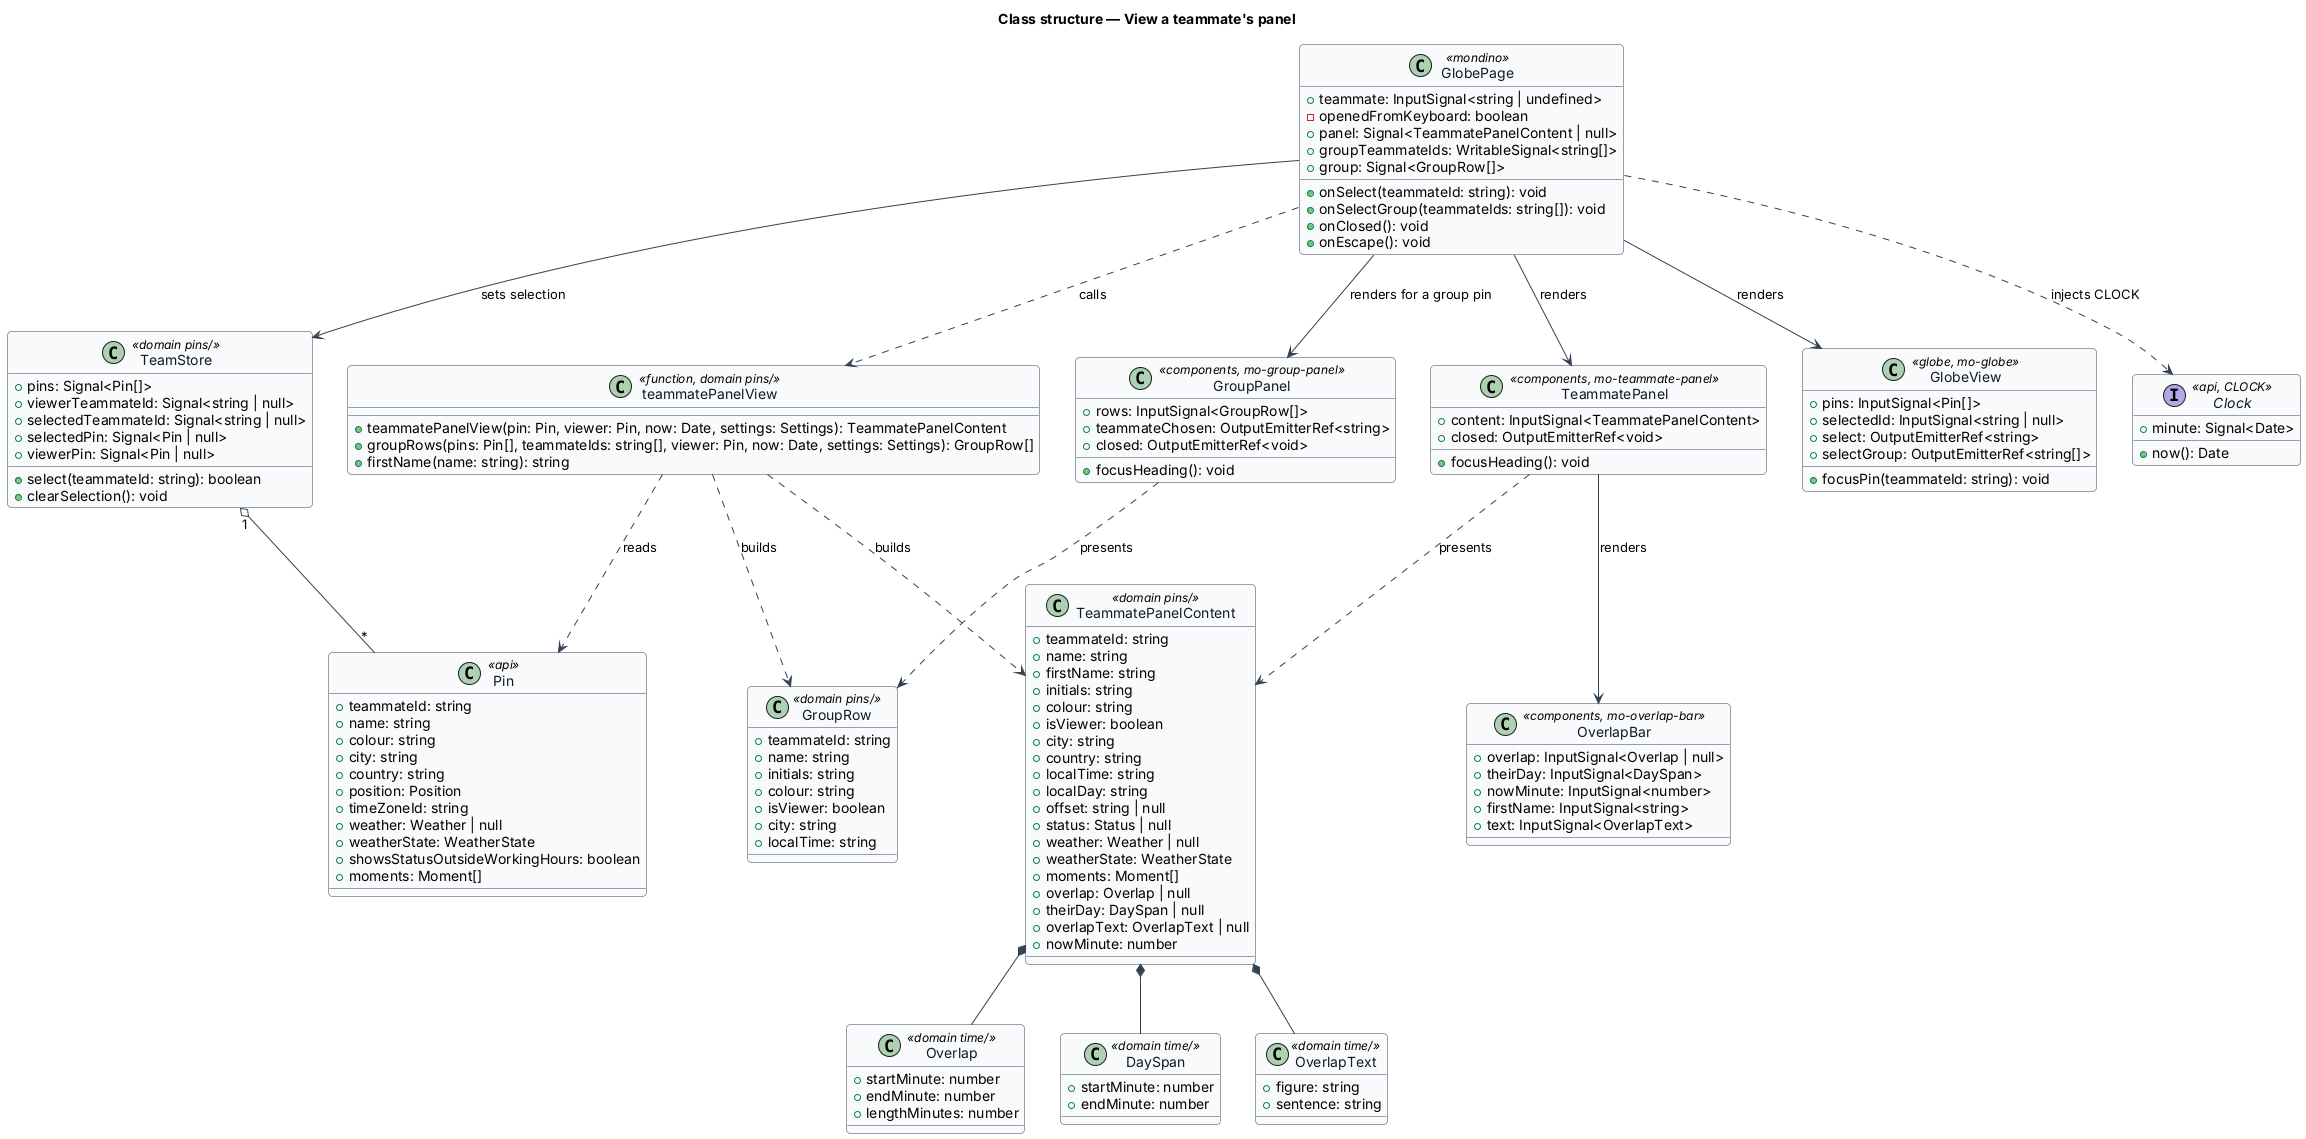

The diagram above was rendered by PlantUML. Its source (embedded in the PNG):
@startuml
skinparam backgroundColor #FFFFFF
skinparam shadowing false
skinparam roundcorner 8
skinparam defaultFontName Arial
skinparam ArrowColor #344054
skinparam class {
  BorderColor #344054
  FontColor #101828
  BackgroundColor #F9FAFB
}
title Class structure — View a teammate's panel

class GlobePage <<mondino>> {
  +teammate: InputSignal<string | undefined>
  -openedFromKeyboard: boolean
  +panel: Signal<TeammatePanelContent | null>
  +groupTeammateIds: WritableSignal<string[]>
  +group: Signal<GroupRow[]>
  +onSelect(teammateId: string): void
  +onSelectGroup(teammateIds: string[]): void
  +onClosed(): void
  +onEscape(): void
}

class TeamStore <<domain pins/>> {
  +pins: Signal<Pin[]>
  +viewerTeammateId: Signal<string | null>
  +selectedTeammateId: Signal<string | null>
  +selectedPin: Signal<Pin | null>
  +viewerPin: Signal<Pin | null>
  +select(teammateId: string): boolean
  +clearSelection(): void
}

class "teammatePanelView" as view <<function, domain pins/>> {
  +teammatePanelView(pin: Pin, viewer: Pin, now: Date, settings: Settings): TeammatePanelContent
  +groupRows(pins: Pin[], teammateIds: string[], viewer: Pin, now: Date, settings: Settings): GroupRow[]
  +firstName(name: string): string
}

class TeammatePanelContent <<domain pins/>> {
  +teammateId: string
  +name: string
  +firstName: string
  +initials: string
  +colour: string
  +isViewer: boolean
  +city: string
  +country: string
  +localTime: string
  +localDay: string
  +offset: string | null
  +status: Status | null
  +weather: Weather | null
  +weatherState: WeatherState
  +moments: Moment[]
  +overlap: Overlap | null
  +theirDay: DaySpan | null
  +overlapText: OverlapText | null
  +nowMinute: number
}

class Overlap <<domain time/>> {
  +startMinute: number
  +endMinute: number
  +lengthMinutes: number
}

class DaySpan <<domain time/>> {
  +startMinute: number
  +endMinute: number
}

class OverlapText <<domain time/>> {
  +figure: string
  +sentence: string
}

class GroupRow <<domain pins/>> {
  +teammateId: string
  +name: string
  +initials: string
  +colour: string
  +isViewer: boolean
  +city: string
  +localTime: string
}

class GroupPanel <<components, mo-group-panel>> {
  +rows: InputSignal<GroupRow[]>
  +teammateChosen: OutputEmitterRef<string>
  +closed: OutputEmitterRef<void>
  +focusHeading(): void
}

class TeammatePanel <<components, mo-teammate-panel>> {
  +content: InputSignal<TeammatePanelContent>
  +closed: OutputEmitterRef<void>
  +focusHeading(): void
}

class OverlapBar <<components, mo-overlap-bar>> {
  +overlap: InputSignal<Overlap | null>
  +theirDay: InputSignal<DaySpan>
  +nowMinute: InputSignal<number>
  +firstName: InputSignal<string>
  +text: InputSignal<OverlapText>
}

class GlobeView <<globe, mo-globe>> {
  +pins: InputSignal<Pin[]>
  +selectedId: InputSignal<string | null>
  +select: OutputEmitterRef<string>
  +selectGroup: OutputEmitterRef<string[]>
  +focusPin(teammateId: string): void
}

class Pin <<api>> {
  +teammateId: string
  +name: string
  +colour: string
  +city: string
  +country: string
  +position: Position
  +timeZoneId: string
  +weather: Weather | null
  +weatherState: WeatherState
  +showsStatusOutsideWorkingHours: boolean
  +moments: Moment[]
}

interface Clock <<api, CLOCK>> {
  +now(): Date
  +minute: Signal<Date>
}

GlobePage --> TeamStore : sets selection
GlobePage ..> view : calls
GlobePage --> TeammatePanel : renders
GlobePage --> GlobeView : renders
GlobePage ..> Clock : injects CLOCK
view ..> TeammatePanelContent : builds
view ..> Pin : reads
TeammatePanelContent *-- Overlap
TeammatePanelContent *-- DaySpan
TeammatePanelContent *-- OverlapText
GlobePage --> GroupPanel : renders for a group pin
view ..> GroupRow : builds
GroupPanel ..> GroupRow : presents
TeammatePanel ..> TeammatePanelContent : presents
TeammatePanel --> OverlapBar : renders
TeamStore "1" o-- "*" Pin
@enduml